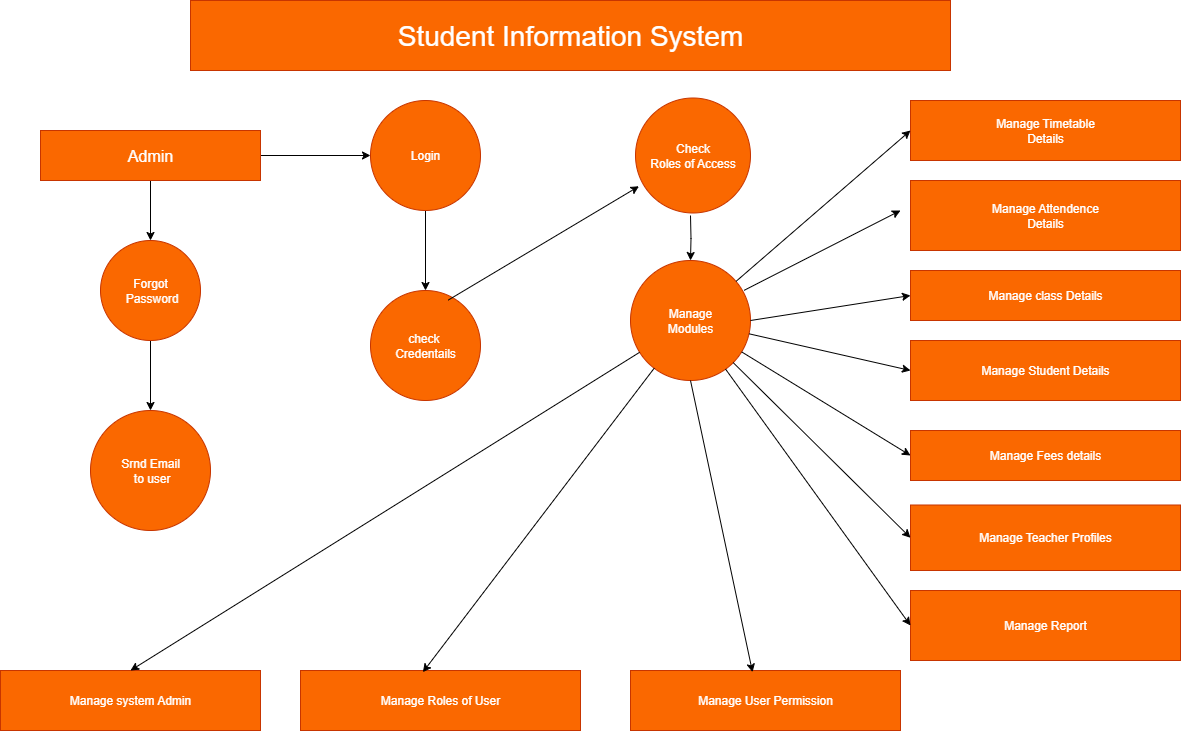

The diagram above was exported from draw.io. Its source (the exported page's mxGraphModel, read from the mxfile embedded in the PNG):
<mxGraphModel dx="1028" dy="989" grid="1" gridSize="10" guides="1" tooltips="1" connect="1" arrows="1" fold="1" page="1" pageScale="1" pageWidth="827" pageHeight="1169" background="#ffffff" math="0" shadow="0">
  <root>
    <mxCell id="0" />
    <mxCell id="1" parent="0" />
    <mxCell id="K29XGBbXSAl34JOllxab-25" value="" style="edgeStyle=orthogonalEdgeStyle;rounded=0;orthogonalLoop=1;jettySize=auto;html=1;" parent="1" source="K29XGBbXSAl34JOllxab-2" target="K29XGBbXSAl34JOllxab-7" edge="1">
      <mxGeometry relative="1" as="geometry" />
    </mxCell>
    <mxCell id="K29XGBbXSAl34JOllxab-29" value="" style="edgeStyle=orthogonalEdgeStyle;rounded=0;orthogonalLoop=1;jettySize=auto;html=1;" parent="1" source="K29XGBbXSAl34JOllxab-2" target="K29XGBbXSAl34JOllxab-5" edge="1">
      <mxGeometry relative="1" as="geometry" />
    </mxCell>
    <mxCell id="K29XGBbXSAl34JOllxab-2" value="Admin" style="rounded=0;whiteSpace=wrap;html=1;fillColor=#fa6800;fontColor=#FFFFFF;strokeColor=#C73500;direction=west;fontSize=16;" parent="1" vertex="1">
      <mxGeometry x="180" y="210" width="220" height="50" as="geometry" />
    </mxCell>
    <mxCell id="K29XGBbXSAl34JOllxab-30" value="" style="edgeStyle=orthogonalEdgeStyle;rounded=0;orthogonalLoop=1;jettySize=auto;html=1;" parent="1" source="K29XGBbXSAl34JOllxab-5" target="K29XGBbXSAl34JOllxab-6" edge="1">
      <mxGeometry relative="1" as="geometry" />
    </mxCell>
    <mxCell id="K29XGBbXSAl34JOllxab-5" value="Login" style="ellipse;whiteSpace=wrap;html=1;aspect=fixed;fillColor=#fa6800;fontColor=#FFFFFF;strokeColor=#C73500;" parent="1" vertex="1">
      <mxGeometry x="510" y="180" width="110" height="110" as="geometry" />
    </mxCell>
    <mxCell id="K29XGBbXSAl34JOllxab-6" value="check&amp;nbsp;&lt;div&gt;Credentails&lt;/div&gt;" style="ellipse;whiteSpace=wrap;html=1;aspect=fixed;fillColor=#fa6800;fontColor=#FFFFFF;strokeColor=#C73500;" parent="1" vertex="1">
      <mxGeometry x="510" y="370" width="110" height="110" as="geometry" />
    </mxCell>
    <mxCell id="K29XGBbXSAl34JOllxab-27" value="" style="edgeStyle=orthogonalEdgeStyle;rounded=0;orthogonalLoop=1;jettySize=auto;html=1;" parent="1" source="K29XGBbXSAl34JOllxab-7" target="K29XGBbXSAl34JOllxab-8" edge="1">
      <mxGeometry relative="1" as="geometry" />
    </mxCell>
    <mxCell id="K29XGBbXSAl34JOllxab-7" value="Forgot&lt;div&gt;&amp;nbsp;Password&lt;/div&gt;" style="ellipse;whiteSpace=wrap;html=1;aspect=fixed;fillColor=#fa6800;fontColor=#FFFFFF;strokeColor=#C73500;" parent="1" vertex="1">
      <mxGeometry x="240" y="320" width="100" height="100" as="geometry" />
    </mxCell>
    <mxCell id="K29XGBbXSAl34JOllxab-8" value="Srnd Email&lt;div&gt;&amp;nbsp;to user&lt;/div&gt;" style="ellipse;whiteSpace=wrap;html=1;aspect=fixed;fillColor=#fa6800;fontColor=#FFFFFF;strokeColor=#C73500;" parent="1" vertex="1">
      <mxGeometry x="230" y="490" width="120" height="120" as="geometry" />
    </mxCell>
    <mxCell id="K29XGBbXSAl34JOllxab-34" value="" style="edgeStyle=orthogonalEdgeStyle;rounded=0;orthogonalLoop=1;jettySize=auto;html=1;" parent="1" target="K29XGBbXSAl34JOllxab-10" edge="1">
      <mxGeometry relative="1" as="geometry">
        <mxPoint x="830" y="295" as="sourcePoint" />
      </mxGeometry>
    </mxCell>
    <mxCell id="K29XGBbXSAl34JOllxab-10" value="Manage&lt;div&gt;Modules&lt;/div&gt;" style="ellipse;whiteSpace=wrap;html=1;aspect=fixed;fillColor=#fa6800;fontColor=#FFFFFF;strokeColor=#C73500;" parent="1" vertex="1">
      <mxGeometry x="770" y="340" width="120" height="120" as="geometry" />
    </mxCell>
    <mxCell id="K29XGBbXSAl34JOllxab-11" value="Manage system Admin" style="rounded=0;whiteSpace=wrap;html=1;fillColor=#fa6800;fontColor=#FFFFFF;strokeColor=#C73500;" parent="1" vertex="1">
      <mxGeometry x="140" y="750" width="260" height="60" as="geometry" />
    </mxCell>
    <mxCell id="K29XGBbXSAl34JOllxab-12" value="Manage Roles of User" style="rounded=0;whiteSpace=wrap;html=1;fillColor=#fa6800;fontColor=#FFFFFF;strokeColor=#C73500;" parent="1" vertex="1">
      <mxGeometry x="440" y="750" width="280" height="60" as="geometry" />
    </mxCell>
    <mxCell id="K29XGBbXSAl34JOllxab-13" value="Manage User Permission" style="rounded=0;whiteSpace=wrap;html=1;fillColor=#fa6800;fontColor=#FFFFFF;strokeColor=#C73500;" parent="1" vertex="1">
      <mxGeometry x="770" y="750" width="270" height="60" as="geometry" />
    </mxCell>
    <mxCell id="K29XGBbXSAl34JOllxab-15" value="Manage Timetable&lt;div&gt;Details&lt;/div&gt;" style="rounded=0;whiteSpace=wrap;html=1;fillColor=#fa6800;fontColor=#FFFFFF;strokeColor=#C73500;" parent="1" vertex="1">
      <mxGeometry x="1050" y="180" width="270" height="60" as="geometry" />
    </mxCell>
    <mxCell id="K29XGBbXSAl34JOllxab-16" value="Manage Fees details" style="rounded=0;whiteSpace=wrap;html=1;fillColor=#fa6800;fontColor=#FFFFFF;strokeColor=#C73500;" parent="1" vertex="1">
      <mxGeometry x="1050" y="510" width="270" height="50" as="geometry" />
    </mxCell>
    <mxCell id="K29XGBbXSAl34JOllxab-17" value="Manage Student Details" style="rounded=0;whiteSpace=wrap;html=1;fillColor=#fa6800;fontColor=#FFFFFF;strokeColor=#C73500;" parent="1" vertex="1">
      <mxGeometry x="1050" y="420" width="270" height="60" as="geometry" />
    </mxCell>
    <mxCell id="K29XGBbXSAl34JOllxab-18" value="Manage class Details" style="rounded=0;whiteSpace=wrap;html=1;fillColor=#fa6800;fontColor=#FFFFFF;strokeColor=#C73500;" parent="1" vertex="1">
      <mxGeometry x="1050" y="350" width="270" height="50" as="geometry" />
    </mxCell>
    <mxCell id="K29XGBbXSAl34JOllxab-19" value="Manage Attendence&lt;div&gt;Details&lt;/div&gt;" style="rounded=0;whiteSpace=wrap;html=1;fillColor=#fa6800;fontColor=#FFFFFF;strokeColor=#C73500;" parent="1" vertex="1">
      <mxGeometry x="1050" y="260" width="270" height="70" as="geometry" />
    </mxCell>
    <mxCell id="K29XGBbXSAl34JOllxab-21" value="Manage Report" style="rounded=0;whiteSpace=wrap;html=1;fillColor=#fa6800;fontColor=#FFFFFF;strokeColor=#C73500;direction=west;" parent="1" vertex="1">
      <mxGeometry x="1050" y="670" width="270" height="70" as="geometry" />
    </mxCell>
    <mxCell id="K29XGBbXSAl34JOllxab-22" value="Manage Teacher Profiles" style="rounded=0;whiteSpace=wrap;html=1;fillColor=#fa6800;fontColor=#FFFFFF;strokeColor=#C73500;" parent="1" vertex="1">
      <mxGeometry x="1050" y="584.5" width="270" height="65.5" as="geometry" />
    </mxCell>
    <mxCell id="K29XGBbXSAl34JOllxab-33" value="" style="endArrow=classic;html=1;rounded=0;exitX=0.707;exitY=0.087;exitDx=0;exitDy=0;exitPerimeter=0;" parent="1" source="K29XGBbXSAl34JOllxab-6" edge="1">
      <mxGeometry width="50" height="50" relative="1" as="geometry">
        <mxPoint x="520" y="510" as="sourcePoint" />
        <mxPoint x="778.4851380704679" y="265.7606729507278" as="targetPoint" />
      </mxGeometry>
    </mxCell>
    <mxCell id="K29XGBbXSAl34JOllxab-36" value="" style="endArrow=classic;html=1;rounded=0;exitX=0.946;exitY=0.249;exitDx=0;exitDy=0;exitPerimeter=0;" parent="1" source="K29XGBbXSAl34JOllxab-10" edge="1">
      <mxGeometry width="50" height="50" relative="1" as="geometry">
        <mxPoint x="520" y="510" as="sourcePoint" />
        <mxPoint x="1040" y="290" as="targetPoint" />
      </mxGeometry>
    </mxCell>
    <mxCell id="K29XGBbXSAl34JOllxab-38" value="" style="endArrow=classic;html=1;rounded=0;entryX=0;entryY=0.5;entryDx=0;entryDy=0;exitX=1;exitY=0.5;exitDx=0;exitDy=0;" parent="1" source="K29XGBbXSAl34JOllxab-10" target="K29XGBbXSAl34JOllxab-18" edge="1">
      <mxGeometry width="50" height="50" relative="1" as="geometry">
        <mxPoint x="900" y="400" as="sourcePoint" />
        <mxPoint x="1030" y="380" as="targetPoint" />
      </mxGeometry>
    </mxCell>
    <mxCell id="K29XGBbXSAl34JOllxab-41" value="" style="endArrow=classic;html=1;rounded=0;entryX=0;entryY=0.5;entryDx=0;entryDy=0;" parent="1" source="K29XGBbXSAl34JOllxab-10" target="K29XGBbXSAl34JOllxab-22" edge="1">
      <mxGeometry width="50" height="50" relative="1" as="geometry">
        <mxPoint x="520" y="510" as="sourcePoint" />
        <mxPoint x="1000" y="620" as="targetPoint" />
      </mxGeometry>
    </mxCell>
    <mxCell id="K29XGBbXSAl34JOllxab-42" value="" style="endArrow=classic;html=1;rounded=0;entryX=0;entryY=0.5;entryDx=0;entryDy=0;" parent="1" source="K29XGBbXSAl34JOllxab-10" target="K29XGBbXSAl34JOllxab-16" edge="1">
      <mxGeometry width="50" height="50" relative="1" as="geometry">
        <mxPoint x="520" y="510" as="sourcePoint" />
        <mxPoint x="570" y="460" as="targetPoint" />
      </mxGeometry>
    </mxCell>
    <mxCell id="K29XGBbXSAl34JOllxab-43" value="" style="endArrow=classic;html=1;rounded=0;entryX=0;entryY=0.5;entryDx=0;entryDy=0;" parent="1" source="K29XGBbXSAl34JOllxab-10" target="K29XGBbXSAl34JOllxab-17" edge="1">
      <mxGeometry width="50" height="50" relative="1" as="geometry">
        <mxPoint x="520" y="510" as="sourcePoint" />
        <mxPoint x="1040" y="460" as="targetPoint" />
      </mxGeometry>
    </mxCell>
    <mxCell id="K29XGBbXSAl34JOllxab-44" value="" style="endArrow=classic;html=1;rounded=0;entryX=1;entryY=0.5;entryDx=0;entryDy=0;" parent="1" source="K29XGBbXSAl34JOllxab-10" target="K29XGBbXSAl34JOllxab-21" edge="1">
      <mxGeometry width="50" height="50" relative="1" as="geometry">
        <mxPoint x="520" y="510" as="sourcePoint" />
        <mxPoint x="570" y="460" as="targetPoint" />
      </mxGeometry>
    </mxCell>
    <mxCell id="K29XGBbXSAl34JOllxab-45" value="" style="endArrow=classic;html=1;rounded=0;entryX=0;entryY=0.5;entryDx=0;entryDy=0;" parent="1" source="K29XGBbXSAl34JOllxab-10" target="K29XGBbXSAl34JOllxab-15" edge="1">
      <mxGeometry width="50" height="50" relative="1" as="geometry">
        <mxPoint x="520" y="510" as="sourcePoint" />
        <mxPoint x="570" y="460" as="targetPoint" />
      </mxGeometry>
    </mxCell>
    <mxCell id="K29XGBbXSAl34JOllxab-46" value="" style="endArrow=classic;html=1;rounded=0;entryX=0.5;entryY=0;entryDx=0;entryDy=0;" parent="1" source="K29XGBbXSAl34JOllxab-10" target="K29XGBbXSAl34JOllxab-11" edge="1">
      <mxGeometry width="50" height="50" relative="1" as="geometry">
        <mxPoint x="520" y="510" as="sourcePoint" />
        <mxPoint x="570" y="460" as="targetPoint" />
      </mxGeometry>
    </mxCell>
    <mxCell id="K29XGBbXSAl34JOllxab-47" value="" style="endArrow=classic;html=1;rounded=0;entryX=0.437;entryY=0.028;entryDx=0;entryDy=0;entryPerimeter=0;" parent="1" source="K29XGBbXSAl34JOllxab-10" target="K29XGBbXSAl34JOllxab-12" edge="1">
      <mxGeometry width="50" height="50" relative="1" as="geometry">
        <mxPoint x="520" y="510" as="sourcePoint" />
        <mxPoint x="570" y="460" as="targetPoint" />
      </mxGeometry>
    </mxCell>
    <mxCell id="K29XGBbXSAl34JOllxab-48" value="" style="endArrow=classic;html=1;rounded=0;entryX=0.452;entryY=0.028;entryDx=0;entryDy=0;entryPerimeter=0;exitX=0.5;exitY=1;exitDx=0;exitDy=0;" parent="1" source="K29XGBbXSAl34JOllxab-10" target="K29XGBbXSAl34JOllxab-13" edge="1">
      <mxGeometry width="50" height="50" relative="1" as="geometry">
        <mxPoint x="520" y="510" as="sourcePoint" />
        <mxPoint x="570" y="460" as="targetPoint" />
      </mxGeometry>
    </mxCell>
    <mxCell id="K29XGBbXSAl34JOllxab-49" value="Student Information System" style="rounded=0;whiteSpace=wrap;html=1;fillColor=#fa6800;fontColor=#FFFFFF;strokeColor=#C73500;fontSize=28;" parent="1" vertex="1">
      <mxGeometry x="330" y="80" width="760" height="70" as="geometry" />
    </mxCell>
    <mxCell id="_ZCmrbUB9MIZ4u6Im_sD-1" value="Check&lt;div&gt;Roles of Access&lt;/div&gt;" style="ellipse;whiteSpace=wrap;html=1;aspect=fixed;fillColor=#fa6800;fontColor=#FFFFFF;strokeColor=#C73500;" vertex="1" parent="1">
      <mxGeometry x="775" y="177.5" width="115" height="115" as="geometry" />
    </mxCell>
  </root>
</mxGraphModel>